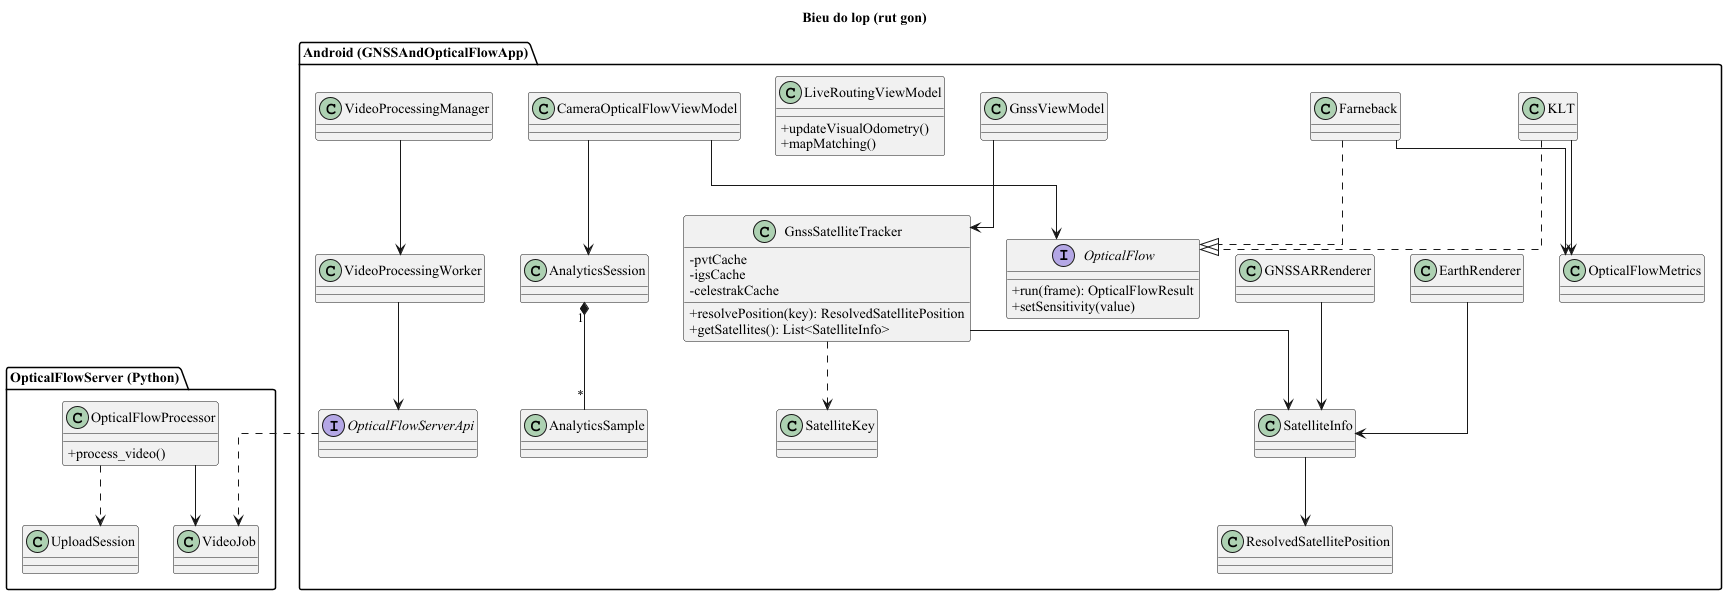

The diagram above was rendered by PlantUML. Its source (embedded in the PNG):
@startuml class_diagram
skinparam defaultFontName "Times New Roman"
title Bieu do lop (rut gon)
skinparam classAttributeIconSize 0
skinparam linetype ortho

package "Android (GNSSAndOpticalFlowApp)" {
  interface OpticalFlow {
    +run(frame): OpticalFlowResult
    +setSensitivity(value)
  }
  class KLT
  class Farneback
  class OpticalFlowMetrics

  class GnssSatelliteTracker {
    -pvtCache
    -igsCache
    -celestrakCache
    +resolvePosition(key): ResolvedSatellitePosition
    +getSatellites(): List<SatelliteInfo>
  }
  class SatelliteInfo
  class ResolvedSatellitePosition
  class SatelliteKey
  class EarthRenderer
  class GNSSARRenderer

  class GnssViewModel
  class LiveRoutingViewModel {
    +updateVisualOdometry()
    +mapMatching()
  }
  class CameraOpticalFlowViewModel
  class AnalyticsSession
  class AnalyticsSample

  class VideoProcessingManager
  class VideoProcessingWorker
  interface OpticalFlowServerApi
}

package "OpticalFlowServer (Python)" {
  class OpticalFlowProcessor {
    +process_video()
  }
  class VideoJob
  class UploadSession
}

KLT ..|> OpticalFlow
Farneback ..|> OpticalFlow
KLT --> OpticalFlowMetrics
Farneback --> OpticalFlowMetrics

CameraOpticalFlowViewModel --> OpticalFlow
CameraOpticalFlowViewModel --> AnalyticsSession
AnalyticsSession "1" *-- "*" AnalyticsSample

GnssViewModel --> GnssSatelliteTracker
GnssSatelliteTracker --> SatelliteInfo
GnssSatelliteTracker ..> SatelliteKey
SatelliteInfo --> ResolvedSatellitePosition
EarthRenderer --> SatelliteInfo
GNSSARRenderer --> SatelliteInfo

VideoProcessingManager --> VideoProcessingWorker
VideoProcessingWorker --> OpticalFlowServerApi
OpticalFlowServerApi ..> VideoJob
OpticalFlowProcessor --> VideoJob
OpticalFlowProcessor ..> UploadSession
@enduml